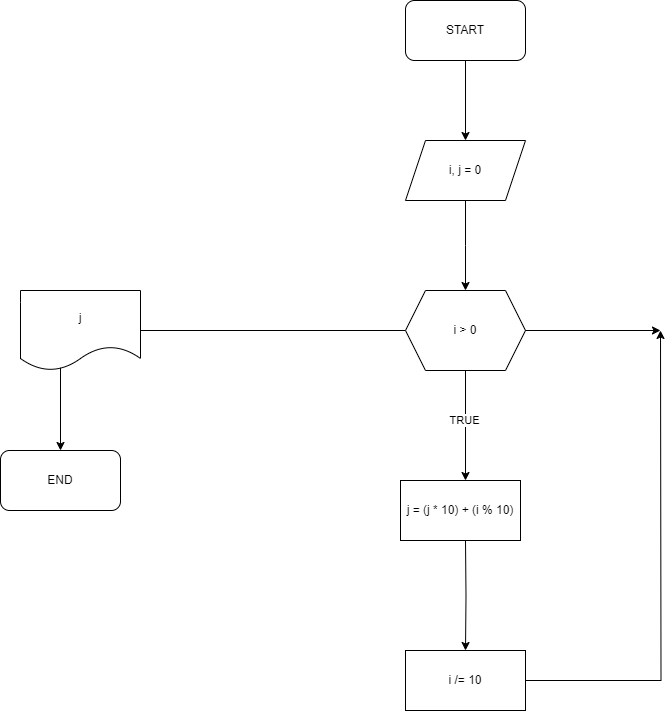

The diagram above was exported from draw.io. Its source (the exported page's mxGraphModel, read from the mxfile embedded in the PNG):
<mxGraphModel dx="2284" dy="780" grid="1" gridSize="10" guides="1" tooltips="1" connect="1" arrows="1" fold="1" page="1" pageScale="1" pageWidth="850" pageHeight="1100" math="0" shadow="0">
  <root>
    <mxCell id="0" />
    <mxCell id="1" parent="0" />
    <mxCell id="QgpOE-nRBw9mG5NHCiLG-19" style="edgeStyle=orthogonalEdgeStyle;rounded=0;orthogonalLoop=1;jettySize=auto;html=1;entryX=0.5;entryY=0;entryDx=0;entryDy=0;" parent="1" source="QgpOE-nRBw9mG5NHCiLG-17" target="QgpOE-nRBw9mG5NHCiLG-18" edge="1">
      <mxGeometry relative="1" as="geometry" />
    </mxCell>
    <mxCell id="QgpOE-nRBw9mG5NHCiLG-17" value="START" style="rounded=1;whiteSpace=wrap;html=1;" parent="1" vertex="1">
      <mxGeometry x="365" y="70" width="120" height="60" as="geometry" />
    </mxCell>
    <mxCell id="QgpOE-nRBw9mG5NHCiLG-21" style="edgeStyle=orthogonalEdgeStyle;rounded=0;orthogonalLoop=1;jettySize=auto;html=1;entryX=0.5;entryY=0;entryDx=0;entryDy=0;" parent="1" source="QgpOE-nRBw9mG5NHCiLG-18" edge="1">
      <mxGeometry relative="1" as="geometry">
        <mxPoint x="425" y="360" as="targetPoint" />
      </mxGeometry>
    </mxCell>
    <mxCell id="QgpOE-nRBw9mG5NHCiLG-18" value="i, j = 0" style="shape=parallelogram;perimeter=parallelogramPerimeter;whiteSpace=wrap;html=1;fixedSize=1;" parent="1" vertex="1">
      <mxGeometry x="365" y="210" width="120" height="60" as="geometry" />
    </mxCell>
    <mxCell id="QgpOE-nRBw9mG5NHCiLG-35" style="edgeStyle=orthogonalEdgeStyle;rounded=0;orthogonalLoop=1;jettySize=auto;html=1;" parent="1" source="QgpOE-nRBw9mG5NHCiLG-34" edge="1">
      <mxGeometry relative="1" as="geometry">
        <mxPoint x="425" y="550" as="targetPoint" />
      </mxGeometry>
    </mxCell>
    <mxCell id="QgpOE-nRBw9mG5NHCiLG-37" value="TRUE" style="edgeLabel;html=1;align=center;verticalAlign=middle;resizable=0;points=[];" parent="QgpOE-nRBw9mG5NHCiLG-35" vertex="1" connectable="0">
      <mxGeometry x="-0.1131" y="-2" relative="1" as="geometry">
        <mxPoint as="offset" />
      </mxGeometry>
    </mxCell>
    <mxCell id="QgpOE-nRBw9mG5NHCiLG-48" style="edgeStyle=orthogonalEdgeStyle;rounded=0;orthogonalLoop=1;jettySize=auto;html=1;" parent="1" source="QgpOE-nRBw9mG5NHCiLG-34" target="QgpOE-nRBw9mG5NHCiLG-47" edge="1">
      <mxGeometry relative="1" as="geometry" />
    </mxCell>
    <mxCell id="QgpOE-nRBw9mG5NHCiLG-34" value="i &amp;gt; 0" style="shape=hexagon;perimeter=hexagonPerimeter2;whiteSpace=wrap;html=1;fixedSize=1;" parent="1" vertex="1">
      <mxGeometry x="365" y="360" width="120" height="80" as="geometry" />
    </mxCell>
    <mxCell id="QgpOE-nRBw9mG5NHCiLG-39" style="edgeStyle=orthogonalEdgeStyle;rounded=0;orthogonalLoop=1;jettySize=auto;html=1;entryX=0.5;entryY=0;entryDx=0;entryDy=0;" parent="1" target="QgpOE-nRBw9mG5NHCiLG-38" edge="1">
      <mxGeometry relative="1" as="geometry">
        <mxPoint x="425" y="610" as="sourcePoint" />
      </mxGeometry>
    </mxCell>
    <mxCell id="QgpOE-nRBw9mG5NHCiLG-44" style="edgeStyle=orthogonalEdgeStyle;rounded=0;orthogonalLoop=1;jettySize=auto;html=1;" parent="1" source="QgpOE-nRBw9mG5NHCiLG-38" edge="1">
      <mxGeometry relative="1" as="geometry">
        <mxPoint x="620" y="400" as="targetPoint" />
      </mxGeometry>
    </mxCell>
    <mxCell id="QgpOE-nRBw9mG5NHCiLG-38" value="i /= 10" style="rounded=0;whiteSpace=wrap;html=1;" parent="1" vertex="1">
      <mxGeometry x="365" y="720" width="120" height="60" as="geometry" />
    </mxCell>
    <mxCell id="QgpOE-nRBw9mG5NHCiLG-45" value="" style="endArrow=classic;html=1;rounded=0;" parent="1" source="QgpOE-nRBw9mG5NHCiLG-34" edge="1">
      <mxGeometry width="50" height="50" relative="1" as="geometry">
        <mxPoint x="485" y="450" as="sourcePoint" />
        <mxPoint x="620" y="400" as="targetPoint" />
      </mxGeometry>
    </mxCell>
    <mxCell id="QgpOE-nRBw9mG5NHCiLG-47" value="END" style="rounded=1;whiteSpace=wrap;html=1;" parent="1" vertex="1">
      <mxGeometry x="-40" y="520" width="120" height="60" as="geometry" />
    </mxCell>
    <mxCell id="jUMT0h-Qv8CyCncszs2O-1" value="j = (j * 10) + (i % 10)" style="rounded=0;whiteSpace=wrap;html=1;" vertex="1" parent="1">
      <mxGeometry x="360" y="550" width="120" height="60" as="geometry" />
    </mxCell>
    <mxCell id="jUMT0h-Qv8CyCncszs2O-2" value="j" style="shape=document;whiteSpace=wrap;html=1;boundedLbl=1;" vertex="1" parent="1">
      <mxGeometry x="-20" y="360" width="120" height="80" as="geometry" />
    </mxCell>
  </root>
</mxGraphModel>